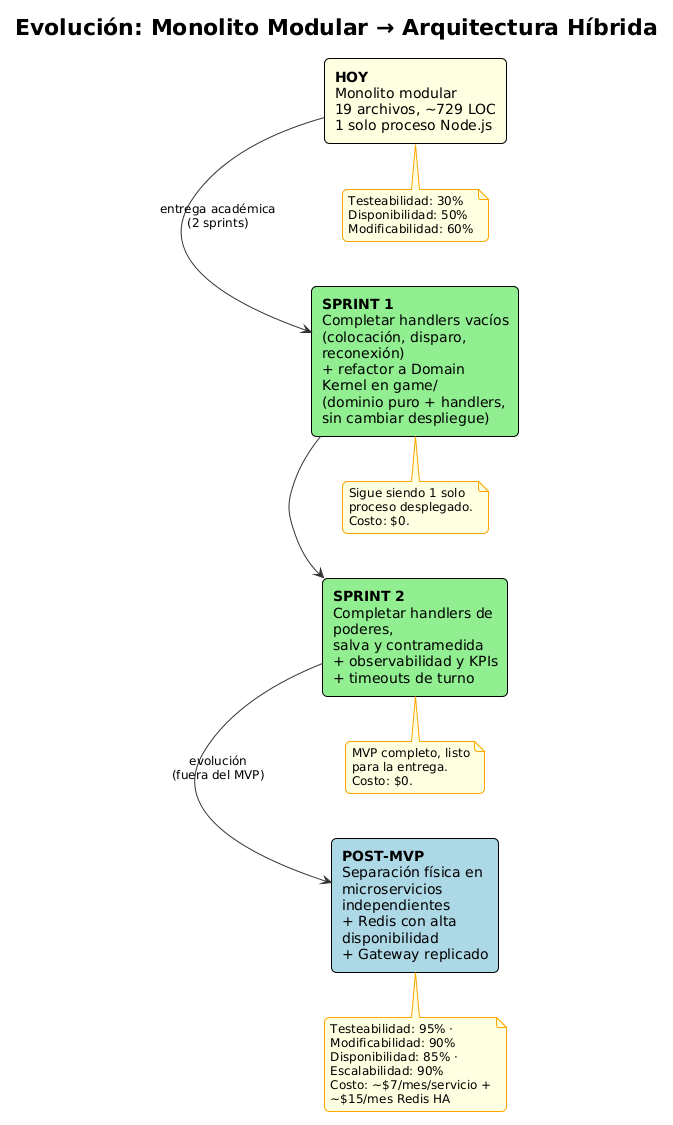

The diagram above was rendered by PlantUML. Its source (embedded in the PNG):
@startuml
title Evolución: Monolito Modular → Arquitectura Híbrida

!theme plain
left to right direction
skinparam defaultFontName Consolas
skinparam wrapWidth 190
skinparam nodesep 45
skinparam ranksep 70
skinparam shadowing false
skinparam roundCorner 10
skinparam rectangle {
  BorderColor Black
  FontSize 14
}
skinparam note {
  BackgroundColor LightYellow
  BorderColor Orange
  FontSize 12
}
skinparam ArrowColor #333333
skinparam ArrowFontSize 12

rectangle "**HOY**\nMonolito modular\n19 archivos, ~729 LOC\n1 solo proceso Node.js" as Hoy #LightYellow

rectangle "**SPRINT 1**\nCompletar handlers vacíos\n(colocación, disparo, reconexión)\n+ refactor a Domain Kernel en game/\n(dominio puro + handlers, sin cambiar despliegue)" as Sprint1 #LightGreen

rectangle "**SPRINT 2**\nCompletar handlers de poderes,\nsalva y contramedida\n+ observabilidad y KPIs\n+ timeouts de turno" as Sprint2 #LightGreen

rectangle "**POST-MVP**\nSeparación física en\nmicroservicios independientes\n+ Redis con alta disponibilidad\n+ Gateway replicado" as PostMVP #LightBlue

Hoy -right-> Sprint1 : entrega académica\n(2 sprints)
Sprint1 -right-> Sprint2
Sprint2 -right-> PostMVP : evolución\n(fuera del MVP)

note bottom of Hoy
  Testeabilidad: 30%
  Disponibilidad: 50%
  Modificabilidad: 60%
end note

note bottom of Sprint1
  Sigue siendo 1 solo
  proceso desplegado.
  Costo: $0.
end note

note bottom of Sprint2
  MVP completo, listo
  para la entrega.
  Costo: $0.
end note

note bottom of PostMVP
  Testeabilidad: 95% · Modificabilidad: 90%
  Disponibilidad: 85% · Escalabilidad: 90%
  Costo: ~$7/mes/servicio + ~$15/mes Redis HA
end note
@enduml